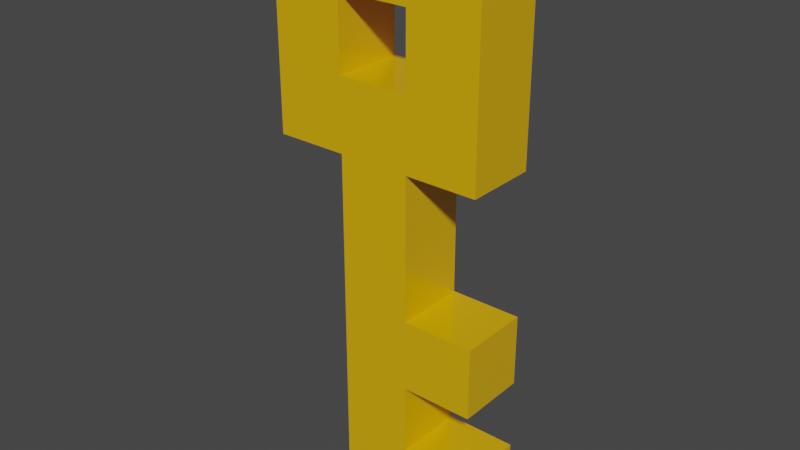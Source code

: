 # Source: key.blend  (saved by Blender 3.1.7; exported with 4.5.12 LTS)
import bpy
from mathutils import Matrix  # noqa: F401  (used for matrix-valued properties, if any)

bpy.ops.wm.read_factory_settings(use_empty=True)
scene = bpy.context.scene
scene.name = 'Scene'

# ---- collections
col_collection = bpy.data.collections.new('Collection'); scene.collection.children.link(col_collection)

# ---- materials (node trees are filled in below, after node groups)
mat_key = bpy.data.materials.new('Key')
mat_key.use_transparent_shadow = False

# ---- material node trees
mat_key.use_nodes = True; mat_key.node_tree.nodes.clear()
_N = mat_key.node_tree.nodes; _L = mat_key.node_tree.links
n0 = _N.new('ShaderNodeBsdfPrincipled'); n0.name = 'Principled BSDF'; n0.location = (10, 300)
n0.distribution = 'GGX'
n0.subsurface_method = 'RANDOM_WALK_SKIN'
n0.inputs[0].default_value = (0.8, 0.4409, 0.0, 1.0)
n0.inputs[2].default_value = 0.2
n0.inputs[3].default_value = 1.45
n0.inputs[13].default_value = 1.0
n0.inputs[27].default_value = (0.0, 0.0, 0.0, 1.0)
n0.inputs[28].default_value = 1.0
n1 = _N.new('ShaderNodeOutputMaterial'); n1.name = 'Material Output'; n1.location = (300, 300)
_L.new(n0.outputs[0], n1.inputs[0])
n1.is_active_output = True

# ---- world
world_world = bpy.data.worlds.new('World'); scene.world = world_world
world_world.use_nodes = True; world_world.node_tree.nodes.clear()
_N = world_world.node_tree.nodes; _L = world_world.node_tree.links
n0 = _N.new('ShaderNodeOutputWorld'); n0.name = 'World Output'; n0.location = (300, 300)
n1 = _N.new('ShaderNodeBackground'); n1.name = 'Background'; n1.location = (10, 300)
n1.inputs[0].default_value = (0.05088, 0.05088, 0.05088, 1.0)
_L.new(n1.outputs[0], n0.inputs[0])
n0.is_active_output = True
world_world.color = (0.05088, 0.05088, 0.05088)
world_world.use_sun_shadow = False
world_world.sun_shadow_jitter_overblur = 0.0

# ---- meshes
me_cube_001 = bpy.data.meshes.new('Cube.001')
me_cube_001.from_pydata([(-0.1, -0.1, -0.3), (-0.1, -0.1, 0.1), (-0.1, 0.1, -0.3), (-0.1, 0.1, 0.1), (0.1, -0.1, -0.3), (0.1, -0.1, 0.1), (0.1, 0.1, -0.3), (0.1, 0.1, 0.1), (-0.1, -0.1, -0.5), (-0.1, 0.1, -0.5), (0.1, -0.1, -0.5), (0.1, 0.1, -0.5), (-0.1, -0.1, -0.7), (-0.1, 0.1, -0.7), (0.1, -0.1, -0.7), (0.1, 0.1, -0.7), (-0.1, -0.1, -0.9), (-0.1, 0.1, -0.9), (0.1, -0.1, -0.9), (0.1, 0.1, -0.9), (-0.1, 0.1, 0.3), (0.1, -0.1, 0.3), (0.1, 0.1, 0.3), (0.3, -0.1, -0.3), (0.3, 0.1, -0.3), (0.3, -0.1, -0.5), (0.3, 0.1, -0.5), (0.3, -0.1, -0.7), (0.3, 0.1, -0.7), (0.3, -0.1, -0.9), (0.3, 0.1, -0.9), (0.3, 0.1, 0.1), (0.3, -0.1, 0.1), (0.3, 0.1, 0.3), (0.3, -0.1, 0.3), (0.1, 0.1, 0.5), (0.1, -0.1, 0.5), (0.3, 0.1, 0.5), (0.3, -0.1, 0.5), (0.1, 0.1, 0.7), (0.1, -0.1, 0.7), (0.3, 0.1, 0.7), (0.3, -0.1, 0.7), (-0.1, 0.1, 0.5), (-0.1, -0.1, 0.5), (-0.1, 0.1, 0.7), (-0.1, -0.1, 0.7), (-0.3, 0.1, 0.5), (-0.3, -0.1, 0.5), (-0.3, 0.1, 0.7), (-0.3, -0.1, 0.7), (-0.1, -0.1, 0.3), (-0.3, 0.1, 0.3), (-0.3, -0.1, 0.1), (-0.3, 0.1, 0.1), (-0.3, -0.1, 0.3)], [], [(0, 1, 3, 2), (2, 3, 7, 6), (6, 7, 5, 4), (4, 5, 1, 0), (4, 0, 8, 10), (5, 7, 31, 32), (11, 10, 14, 15), (2, 6, 11, 9), (0, 2, 9, 8), (19, 15, 28, 30), (14, 12, 16, 18), (8, 9, 13, 12), (10, 8, 12, 14), (9, 11, 15, 13), (17, 19, 18, 16), (13, 15, 19, 17), (10, 11, 26, 25), (12, 13, 17, 16), (22, 20, 51, 21), (1, 5, 21, 51), (7, 3, 20, 22), (24, 23, 25, 26), (28, 27, 29, 30), (18, 19, 30, 29), (4, 10, 25, 23), (14, 18, 29, 27), (15, 14, 27, 28), (6, 4, 23, 24), (11, 6, 24, 26), (32, 31, 33, 34), (21, 5, 32, 34), (7, 22, 33, 31), (33, 22, 35, 37), (38, 37, 41, 42), (34, 33, 37, 38), (21, 34, 38, 36), (22, 21, 36, 35), (39, 40, 42, 41), (36, 38, 42, 40), (40, 39, 45, 46), (37, 35, 39, 41), (45, 43, 47, 49), (39, 35, 43, 45), (35, 36, 44, 43), (36, 40, 46, 44), (47, 48, 50, 49), (46, 45, 49, 50), (44, 46, 50, 48), (47, 43, 20, 52), (20, 51, 55, 52), (48, 47, 52, 55), (44, 48, 55, 51), (43, 44, 51, 20), (54, 53, 55, 52), (20, 3, 54, 52), (3, 1, 53, 54), (1, 51, 55, 53)])
_uv = me_cube_001.uv_layers.new(name='UVMap')
_uv.uv.foreach_set('vector', [0.375, 0.0, 0.625, 0.0, 0.625, 0.25, 0.375, 0.25, 0.375, 0.25, 0.625, 0.25, 0.625, 0.5, 0.375, 0.5, 0.375, 0.5, 0.625, 0.5, 0.625, 0.75, 0.375, 0.75, 0.375, 0.75, 0.625, 0.75, 0.625, 1.0, 0.375, 1.0, 0.375, 0.75, 0.375, 1.0, 0.375, 1.0, 0.375, 0.75, 0.625, 0.75, 0.625, 0.5, 0.625, 0.5, 0.625, 0.75, 0.375, 0.5, 0.375, 0.75, 0.375, 0.75, 0.375, 0.5, 0.375, 0.25, 0.375, 0.5, 0.375, 0.5, 0.375, 0.25, 0.375, 0.0, 0.375, 0.25, 0.375, 0.25, 0.375, 0.0, 0.375, 0.5, 0.375, 0.5, 0.375, 0.5, 0.375, 0.5, 0.375, 0.75, 0.375, 1.0, 0.375, 1.0, 0.375, 0.75, 0.375, 0.0, 0.375, 0.25, 0.375, 0.25, 0.375, 0.0, 0.375, 0.75, 0.375, 1.0, 0.375, 1.0, 0.375, 0.75, 0.375, 0.25, 0.375, 0.5, 0.375, 0.5, 0.375, 0.25, 0.125, 0.5, 0.375, 0.5, 0.375, 0.75, 0.125, 0.75, 0.375, 0.25, 0.375, 0.5, 0.375, 0.5, 0.375, 0.25, 0.375, 0.75, 0.375, 0.5, 0.375, 0.5, 0.375, 0.75, 0.375, 0.0, 0.375, 0.25, 0.375, 0.25, 0.375, 0.0, 0.625, 0.5, 0.875, 0.5, 0.875, 0.75, 0.625, 0.75, 0.625, 1.0, 0.625, 0.75, 0.625, 0.75, 0.625, 1.0, 0.625, 0.5, 0.625, 0.25, 0.625, 0.25, 0.625, 0.5, 0.375, 0.5, 0.375, 0.75, 0.375, 0.75, 0.375, 0.5, 0.375, 0.5, 0.375, 0.75, 0.375, 0.75, 0.375, 0.5, 0.375, 0.75, 0.375, 0.5, 0.375, 0.5, 0.375, 0.75, 0.375, 0.75, 0.375, 0.75, 0.375, 0.75, 0.375, 0.75, 0.375, 0.75, 0.375, 0.75, 0.375, 0.75, 0.375, 0.75, 0.375, 0.5, 0.375, 0.75, 0.375, 0.75, 0.375, 0.5, 0.375, 0.5, 0.375, 0.75, 0.375, 0.75, 0.375, 0.5, 0.375, 0.5, 0.375, 0.5, 0.375, 0.5, 0.375, 0.5, 0.625, 0.75, 0.625, 0.5, 0.625, 0.5, 0.625, 0.75, 0.625, 0.75, 0.625, 0.75, 0.625, 0.75, 0.625, 0.75, 0.625, 0.5, 0.625, 0.5, 0.625, 0.5, 0.625, 0.5, 0.625, 0.5, 0.625, 0.5, 0.625, 0.5, 0.625, 0.5, 0.625, 0.75, 0.625, 0.5, 0.625, 0.5, 0.625, 0.75, 0.625, 0.75, 0.625, 0.5, 0.625, 0.5, 0.625, 0.75, 0.625, 0.75, 0.625, 0.75, 0.625, 0.75, 0.625, 0.75, 0.625, 0.5, 0.625, 0.75, 0.625, 0.75, 0.625, 0.5, 0.625, 0.5, 0.625, 0.75, 0.625, 0.75, 0.625, 0.5, 0.625, 0.75, 0.625, 0.75, 0.625, 0.75, 0.625, 0.75, 0.625, 0.75, 0.625, 0.5, 0.625, 0.5, 0.625, 0.75, 0.625, 0.5, 0.625, 0.5, 0.625, 0.5, 0.625, 0.5, 0.625, 0.5, 0.625, 0.5, 0.625, 0.5, 0.625, 0.5, 0.625, 0.5, 0.625, 0.5, 0.625, 0.5, 0.625, 0.5, 0.625, 0.5, 0.625, 0.75, 0.625, 0.75, 0.625, 0.5, 0.625, 0.75, 0.625, 0.75, 0.625, 0.75, 0.625, 0.75, 0.625, 0.5, 0.625, 0.75, 0.625, 0.75, 0.625, 0.5, 0.625, 0.75, 0.625, 0.5, 0.625, 0.5, 0.625, 0.75, 0.625, 0.75, 0.625, 0.75, 0.625, 0.75, 0.625, 0.75, 0.625, 0.5, 0.625, 0.5, 0.625, 0.5, 0.625, 0.5, 0.625, 0.5, 0.625, 0.75, 0.625, 0.75, 0.625, 0.5, 0.625, 0.75, 0.625, 0.5, 0.625, 0.5, 0.625, 0.75, 0.625, 0.75, 0.625, 0.75, 0.625, 0.75, 0.625, 0.75, 0.625, 0.5, 0.625, 0.75, 0.625, 0.75, 0.625, 0.5, 0.625, 0.25, 0.625, 0.0, 0.625, 0.0, 0.625, 0.25, 0.625, 0.25, 0.625, 0.25, 0.625, 0.25, 0.625, 0.25, 0.625, 0.25, 0.625, 0.0, 0.625, 0.0, 0.625, 0.25, 0.625, 1.0, 0.625, 1.0, 0.625, 1.0, 0.625, 1.0])
me_cube_001.materials.append(mat_key)
me_cube_001.use_remesh_fix_poles = True
me_cube_001.use_remesh_preserve_attributes = False
me_cube_001.update()

# ---- objects
ob_key = bpy.data.objects.new('Key', me_cube_001)

# ---- transforms, parenting, visibility, modifiers, constraints
ob_key.location = (0.0, 0.0, 0.0)

# ---- collection membership
col_collection.objects.link(ob_key)

# ---- scene / render settings (as saved in the file)
scene.frame_start = 1; scene.frame_end = 250; scene.frame_set(1)
scene.render.engine = 'BLENDER_EEVEE_NEXT'
scene.cycles.sampling_pattern = 'TABULATED_SOBOL'
scene.cycles.use_light_tree = False
scene.view_settings.view_transform = 'Filmic'
bpy.context.view_layer.update()

# ---- added for rendering (the .blend has no active camera and no usable light): camera, sun
cam_auto = bpy.data.cameras.new('AutoCamera')
cam_auto.lens = 50.0
cam_auto.sensor_width = 36.0
cam_auto.clip_end = 1000.0
ob_auto_camera = bpy.data.objects.new('AutoCamera', cam_auto)
scene.collection.objects.link(ob_auto_camera)
ob_auto_camera.location = (1.59182, -1.91018, 1.17345)
ob_auto_camera.rotation_euler = (1.09748, -7.21219e-08, 0.694738)
scene.camera = ob_auto_camera
light_auto_sun = bpy.data.lights.new('AutoSun', 'SUN')
light_auto_sun.energy = 3.0
light_auto_sun.angle = 0.0523599
ob_auto_sun = bpy.data.objects.new('AutoSun', light_auto_sun)
scene.collection.objects.link(ob_auto_sun)
ob_auto_sun.rotation_euler = (0.872665, 0.174533, 0.523599)
bpy.context.view_layer.update()
